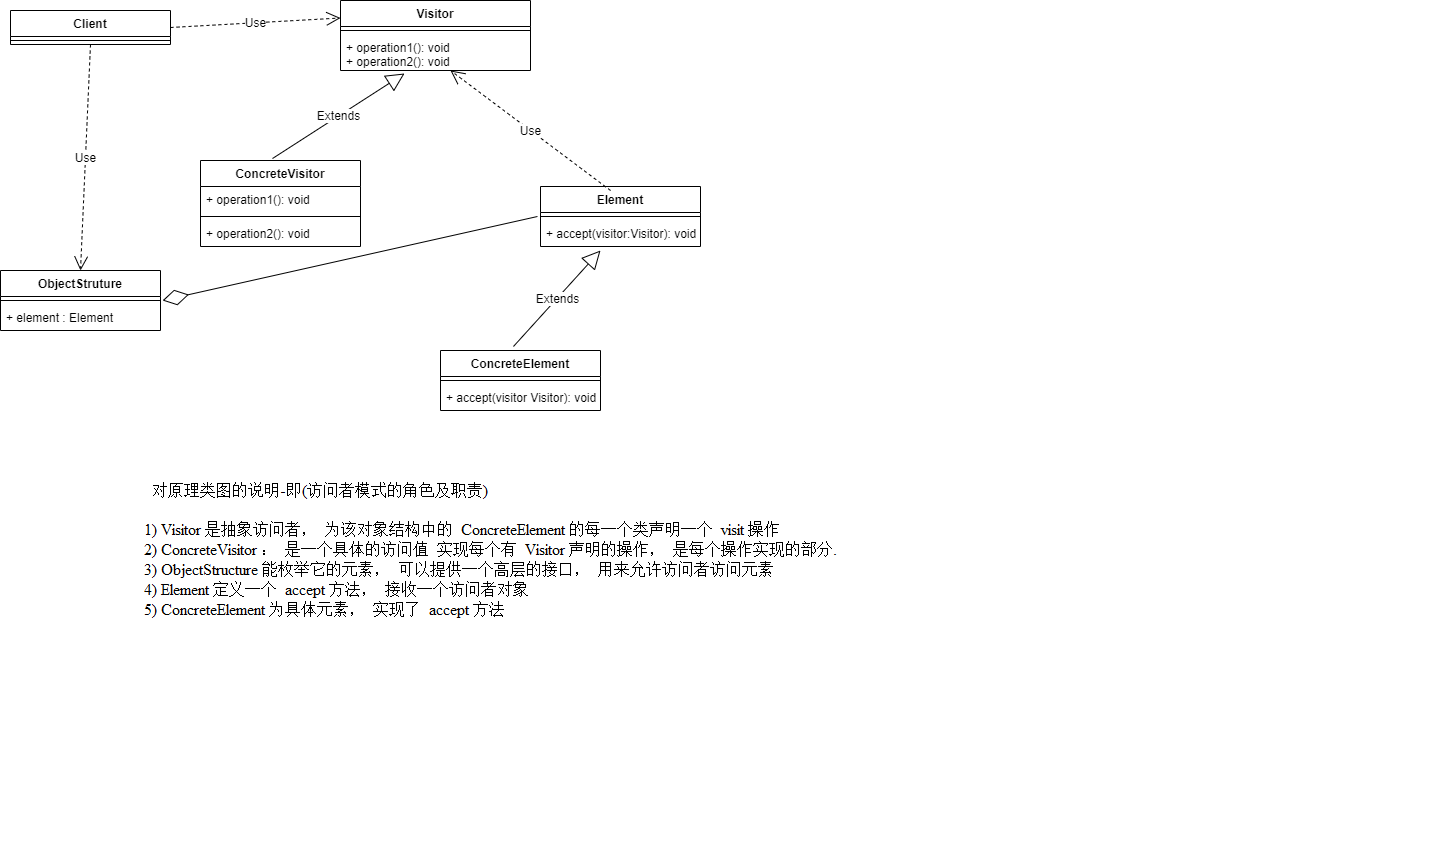

The diagram above was exported from draw.io. Its source (the exported page's mxGraphModel, read from the mxfile embedded in the PNG):
<mxGraphModel dx="993" dy="589" grid="1" gridSize="10" guides="1" tooltips="1" connect="1" arrows="1" fold="1" page="1" pageScale="1" pageWidth="827" pageHeight="1169" math="0" shadow="0">
  <root>
    <mxCell id="0" />
    <mxCell id="1" parent="0" />
    <mxCell id="-kJ4M6qitBXspVV93uSr-1" value="Visitor" style="swimlane;fontStyle=1;align=center;verticalAlign=top;childLayout=stackLayout;horizontal=1;startSize=26;horizontalStack=0;resizeParent=1;resizeParentMax=0;resizeLast=0;collapsible=1;marginBottom=0;" vertex="1" parent="1">
      <mxGeometry x="380" y="120" width="190" height="70" as="geometry" />
    </mxCell>
    <mxCell id="-kJ4M6qitBXspVV93uSr-3" value="" style="line;strokeWidth=1;fillColor=none;align=left;verticalAlign=middle;spacingTop=-1;spacingLeft=3;spacingRight=3;rotatable=0;labelPosition=right;points=[];portConstraint=eastwest;" vertex="1" parent="-kJ4M6qitBXspVV93uSr-1">
      <mxGeometry y="26" width="190" height="8" as="geometry" />
    </mxCell>
    <mxCell id="-kJ4M6qitBXspVV93uSr-4" value="+ operation1(): void&#10;+ operation2(): void" style="text;strokeColor=none;fillColor=none;align=left;verticalAlign=top;spacingLeft=4;spacingRight=4;overflow=hidden;rotatable=0;points=[[0,0.5],[1,0.5]];portConstraint=eastwest;" vertex="1" parent="-kJ4M6qitBXspVV93uSr-1">
      <mxGeometry y="34" width="190" height="36" as="geometry" />
    </mxCell>
    <mxCell id="-kJ4M6qitBXspVV93uSr-5" value="Client" style="swimlane;fontStyle=1;align=center;verticalAlign=top;childLayout=stackLayout;horizontal=1;startSize=26;horizontalStack=0;resizeParent=1;resizeParentMax=0;resizeLast=0;collapsible=1;marginBottom=0;" vertex="1" parent="1">
      <mxGeometry x="50" y="130" width="160" height="34" as="geometry" />
    </mxCell>
    <mxCell id="-kJ4M6qitBXspVV93uSr-7" value="" style="line;strokeWidth=1;fillColor=none;align=left;verticalAlign=middle;spacingTop=-1;spacingLeft=3;spacingRight=3;rotatable=0;labelPosition=right;points=[];portConstraint=eastwest;" vertex="1" parent="-kJ4M6qitBXspVV93uSr-5">
      <mxGeometry y="26" width="160" height="8" as="geometry" />
    </mxCell>
    <mxCell id="-kJ4M6qitBXspVV93uSr-10" value="Use" style="endArrow=open;endSize=12;dashed=1;html=1;exitX=1;exitY=0.5;exitDx=0;exitDy=0;entryX=0;entryY=0.25;entryDx=0;entryDy=0;" edge="1" parent="1" source="-kJ4M6qitBXspVV93uSr-5" target="-kJ4M6qitBXspVV93uSr-1">
      <mxGeometry width="160" relative="1" as="geometry">
        <mxPoint x="250" y="220" as="sourcePoint" />
        <mxPoint x="370" y="140" as="targetPoint" />
      </mxGeometry>
    </mxCell>
    <mxCell id="-kJ4M6qitBXspVV93uSr-11" value="ConcreteVisitor" style="swimlane;fontStyle=1;align=center;verticalAlign=top;childLayout=stackLayout;horizontal=1;startSize=26;horizontalStack=0;resizeParent=1;resizeParentMax=0;resizeLast=0;collapsible=1;marginBottom=0;" vertex="1" parent="1">
      <mxGeometry x="240" y="280" width="160" height="86" as="geometry" />
    </mxCell>
    <mxCell id="-kJ4M6qitBXspVV93uSr-12" value="+ operation1(): void" style="text;strokeColor=none;fillColor=none;align=left;verticalAlign=top;spacingLeft=4;spacingRight=4;overflow=hidden;rotatable=0;points=[[0,0.5],[1,0.5]];portConstraint=eastwest;" vertex="1" parent="-kJ4M6qitBXspVV93uSr-11">
      <mxGeometry y="26" width="160" height="26" as="geometry" />
    </mxCell>
    <mxCell id="-kJ4M6qitBXspVV93uSr-13" value="" style="line;strokeWidth=1;fillColor=none;align=left;verticalAlign=middle;spacingTop=-1;spacingLeft=3;spacingRight=3;rotatable=0;labelPosition=right;points=[];portConstraint=eastwest;" vertex="1" parent="-kJ4M6qitBXspVV93uSr-11">
      <mxGeometry y="52" width="160" height="8" as="geometry" />
    </mxCell>
    <mxCell id="-kJ4M6qitBXspVV93uSr-14" value="+ operation2(): void" style="text;strokeColor=none;fillColor=none;align=left;verticalAlign=top;spacingLeft=4;spacingRight=4;overflow=hidden;rotatable=0;points=[[0,0.5],[1,0.5]];portConstraint=eastwest;" vertex="1" parent="-kJ4M6qitBXspVV93uSr-11">
      <mxGeometry y="60" width="160" height="26" as="geometry" />
    </mxCell>
    <mxCell id="-kJ4M6qitBXspVV93uSr-17" value="Element" style="swimlane;fontStyle=1;align=center;verticalAlign=top;childLayout=stackLayout;horizontal=1;startSize=26;horizontalStack=0;resizeParent=1;resizeParentMax=0;resizeLast=0;collapsible=1;marginBottom=0;" vertex="1" parent="1">
      <mxGeometry x="580" y="306" width="160" height="60" as="geometry" />
    </mxCell>
    <mxCell id="-kJ4M6qitBXspVV93uSr-19" value="" style="line;strokeWidth=1;fillColor=none;align=left;verticalAlign=middle;spacingTop=-1;spacingLeft=3;spacingRight=3;rotatable=0;labelPosition=right;points=[];portConstraint=eastwest;" vertex="1" parent="-kJ4M6qitBXspVV93uSr-17">
      <mxGeometry y="26" width="160" height="8" as="geometry" />
    </mxCell>
    <mxCell id="-kJ4M6qitBXspVV93uSr-20" value="+ accept(visitor:Visitor): void" style="text;strokeColor=none;fillColor=none;align=left;verticalAlign=top;spacingLeft=4;spacingRight=4;overflow=hidden;rotatable=0;points=[[0,0.5],[1,0.5]];portConstraint=eastwest;" vertex="1" parent="-kJ4M6qitBXspVV93uSr-17">
      <mxGeometry y="34" width="160" height="26" as="geometry" />
    </mxCell>
    <mxCell id="-kJ4M6qitBXspVV93uSr-22" value="Use" style="endArrow=open;endSize=12;dashed=1;html=1;exitX=0.438;exitY=0.067;exitDx=0;exitDy=0;exitPerimeter=0;" edge="1" parent="1" source="-kJ4M6qitBXspVV93uSr-17">
      <mxGeometry width="160" relative="1" as="geometry">
        <mxPoint x="660" y="220" as="sourcePoint" />
        <mxPoint x="490" y="190" as="targetPoint" />
      </mxGeometry>
    </mxCell>
    <mxCell id="-kJ4M6qitBXspVV93uSr-23" value="ConcreteElement" style="swimlane;fontStyle=1;align=center;verticalAlign=top;childLayout=stackLayout;horizontal=1;startSize=26;horizontalStack=0;resizeParent=1;resizeParentMax=0;resizeLast=0;collapsible=1;marginBottom=0;" vertex="1" parent="1">
      <mxGeometry x="480" y="470" width="160" height="60" as="geometry" />
    </mxCell>
    <mxCell id="-kJ4M6qitBXspVV93uSr-25" value="" style="line;strokeWidth=1;fillColor=none;align=left;verticalAlign=middle;spacingTop=-1;spacingLeft=3;spacingRight=3;rotatable=0;labelPosition=right;points=[];portConstraint=eastwest;" vertex="1" parent="-kJ4M6qitBXspVV93uSr-23">
      <mxGeometry y="26" width="160" height="8" as="geometry" />
    </mxCell>
    <mxCell id="-kJ4M6qitBXspVV93uSr-26" value="+ accept(visitor Visitor): void" style="text;strokeColor=none;fillColor=none;align=left;verticalAlign=top;spacingLeft=4;spacingRight=4;overflow=hidden;rotatable=0;points=[[0,0.5],[1,0.5]];portConstraint=eastwest;" vertex="1" parent="-kJ4M6qitBXspVV93uSr-23">
      <mxGeometry y="34" width="160" height="26" as="geometry" />
    </mxCell>
    <mxCell id="-kJ4M6qitBXspVV93uSr-28" value="ObjectStruture" style="swimlane;fontStyle=1;align=center;verticalAlign=top;childLayout=stackLayout;horizontal=1;startSize=26;horizontalStack=0;resizeParent=1;resizeParentMax=0;resizeLast=0;collapsible=1;marginBottom=0;" vertex="1" parent="1">
      <mxGeometry x="40" y="390" width="160" height="60" as="geometry" />
    </mxCell>
    <mxCell id="-kJ4M6qitBXspVV93uSr-30" value="" style="line;strokeWidth=1;fillColor=none;align=left;verticalAlign=middle;spacingTop=-1;spacingLeft=3;spacingRight=3;rotatable=0;labelPosition=right;points=[];portConstraint=eastwest;" vertex="1" parent="-kJ4M6qitBXspVV93uSr-28">
      <mxGeometry y="26" width="160" height="8" as="geometry" />
    </mxCell>
    <mxCell id="-kJ4M6qitBXspVV93uSr-31" value="+ element : Element" style="text;strokeColor=none;fillColor=none;align=left;verticalAlign=top;spacingLeft=4;spacingRight=4;overflow=hidden;rotatable=0;points=[[0,0.5],[1,0.5]];portConstraint=eastwest;" vertex="1" parent="-kJ4M6qitBXspVV93uSr-28">
      <mxGeometry y="34" width="160" height="26" as="geometry" />
    </mxCell>
    <mxCell id="-kJ4M6qitBXspVV93uSr-42" value="Extends" style="endArrow=block;endSize=16;endFill=0;html=1;exitX=0.456;exitY=-0.067;exitDx=0;exitDy=0;exitPerimeter=0;" edge="1" parent="1" source="-kJ4M6qitBXspVV93uSr-23">
      <mxGeometry width="160" relative="1" as="geometry">
        <mxPoint x="490" y="419.5" as="sourcePoint" />
        <mxPoint x="640" y="370" as="targetPoint" />
      </mxGeometry>
    </mxCell>
    <mxCell id="-kJ4M6qitBXspVV93uSr-55" value="Extends" style="endArrow=block;endSize=16;endFill=0;html=1;exitX=0.45;exitY=-0.023;exitDx=0;exitDy=0;exitPerimeter=0;entryX=0.337;entryY=1.083;entryDx=0;entryDy=0;entryPerimeter=0;" edge="1" parent="1" source="-kJ4M6qitBXspVV93uSr-11" target="-kJ4M6qitBXspVV93uSr-4">
      <mxGeometry width="160" relative="1" as="geometry">
        <mxPoint x="270" y="230" as="sourcePoint" />
        <mxPoint x="430" y="230" as="targetPoint" />
      </mxGeometry>
    </mxCell>
    <mxCell id="-kJ4M6qitBXspVV93uSr-56" value="" style="endArrow=diamondThin;endFill=0;endSize=24;html=1;entryX=1.013;entryY=-0.154;entryDx=0;entryDy=0;entryPerimeter=0;exitX=-0.019;exitY=-0.154;exitDx=0;exitDy=0;exitPerimeter=0;" edge="1" parent="1" source="-kJ4M6qitBXspVV93uSr-20" target="-kJ4M6qitBXspVV93uSr-31">
      <mxGeometry width="160" relative="1" as="geometry">
        <mxPoint x="410" y="530" as="sourcePoint" />
        <mxPoint x="470" y="400" as="targetPoint" />
      </mxGeometry>
    </mxCell>
    <mxCell id="-kJ4M6qitBXspVV93uSr-57" value="Use" style="endArrow=open;endSize=12;dashed=1;html=1;exitX=0.5;exitY=1;exitDx=0;exitDy=0;entryX=0.5;entryY=0;entryDx=0;entryDy=0;" edge="1" parent="1" source="-kJ4M6qitBXspVV93uSr-5" target="-kJ4M6qitBXspVV93uSr-28">
      <mxGeometry width="160" relative="1" as="geometry">
        <mxPoint x="90" y="200" as="sourcePoint" />
        <mxPoint x="120" y="380" as="targetPoint" />
      </mxGeometry>
    </mxCell>
  </root>
</mxGraphModel>